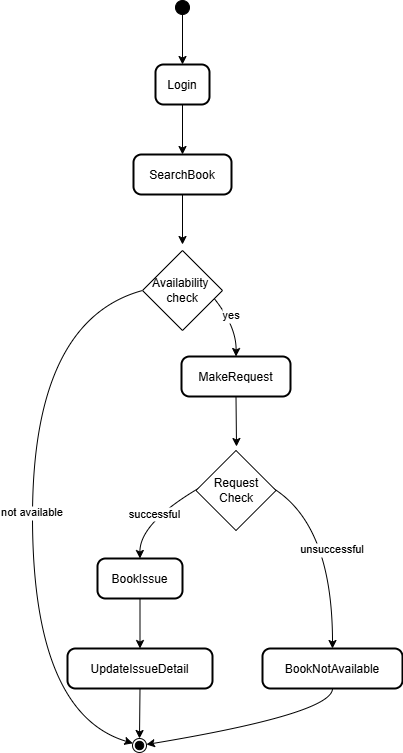

The diagram above was exported from draw.io. Its source (the exported page's mxGraphModel, read from the mxfile embedded in the PNG):
<mxGraphModel dx="2390" dy="789" grid="1" gridSize="10" guides="1" tooltips="1" connect="1" arrows="1" fold="1" page="1" pageScale="1" pageWidth="827" pageHeight="1169" math="0" shadow="0">
  <root>
    <mxCell id="0" />
    <mxCell id="1" parent="0" />
    <mxCell id="OoDV3YiQOW3lGrXzQBw--1" value="" style="ellipse;fillColor=strokeColor;" vertex="1" parent="1">
      <mxGeometry x="163" y="20" width="14" height="14" as="geometry" />
    </mxCell>
    <mxCell id="OoDV3YiQOW3lGrXzQBw--2" value="Login" style="rounded=1;arcSize=20;strokeWidth=2" vertex="1" parent="1">
      <mxGeometry x="143" y="84" width="54" height="40" as="geometry" />
    </mxCell>
    <mxCell id="OoDV3YiQOW3lGrXzQBw--3" value="SearchBook" style="rounded=1;arcSize=20;strokeWidth=2" vertex="1" parent="1">
      <mxGeometry x="121" y="174" width="98" height="40" as="geometry" />
    </mxCell>
    <mxCell id="OoDV3YiQOW3lGrXzQBw--5" value="" style="ellipse;shape=endState;fillColor=strokeColor;" vertex="1" parent="1">
      <mxGeometry x="120" y="758" width="14" height="14" as="geometry" />
    </mxCell>
    <mxCell id="OoDV3YiQOW3lGrXzQBw--6" value="MakeRequest" style="rounded=1;arcSize=20;strokeWidth=2" vertex="1" parent="1">
      <mxGeometry x="169" y="376" width="109" height="40" as="geometry" />
    </mxCell>
    <mxCell id="OoDV3YiQOW3lGrXzQBw--8" value="BookNotAvailable" style="rounded=1;arcSize=20;strokeWidth=2" vertex="1" parent="1">
      <mxGeometry x="250" y="668" width="140" height="40" as="geometry" />
    </mxCell>
    <mxCell id="OoDV3YiQOW3lGrXzQBw--9" value="BookIssue" style="rounded=1;arcSize=20;strokeWidth=2" vertex="1" parent="1">
      <mxGeometry x="85" y="578" width="85" height="40" as="geometry" />
    </mxCell>
    <mxCell id="OoDV3YiQOW3lGrXzQBw--10" value="UpdateIssueDetail" style="rounded=1;arcSize=20;strokeWidth=2" vertex="1" parent="1">
      <mxGeometry x="55" y="668" width="145" height="40" as="geometry" />
    </mxCell>
    <mxCell id="OoDV3YiQOW3lGrXzQBw--11" value="" style="curved=1;startArrow=none;;exitX=0.48;exitY=1;entryX=0.5;entryY=0;rounded=0;" edge="1" parent="1" source="OoDV3YiQOW3lGrXzQBw--1" target="OoDV3YiQOW3lGrXzQBw--2">
      <mxGeometry relative="1" as="geometry">
        <Array as="points" />
      </mxGeometry>
    </mxCell>
    <mxCell id="OoDV3YiQOW3lGrXzQBw--12" value="" style="curved=1;startArrow=none;;exitX=0.5;exitY=1;entryX=0.5;entryY=0;rounded=0;" edge="1" parent="1" source="OoDV3YiQOW3lGrXzQBw--2" target="OoDV3YiQOW3lGrXzQBw--3">
      <mxGeometry relative="1" as="geometry">
        <Array as="points" />
      </mxGeometry>
    </mxCell>
    <mxCell id="OoDV3YiQOW3lGrXzQBw--13" value="" style="curved=1;startArrow=none;;exitX=0.5;exitY=1;entryX=0.5;entryY=0;rounded=0;" edge="1" parent="1" source="OoDV3YiQOW3lGrXzQBw--3">
      <mxGeometry relative="1" as="geometry">
        <Array as="points" />
        <mxPoint x="170" y="264" as="targetPoint" />
      </mxGeometry>
    </mxCell>
    <mxCell id="OoDV3YiQOW3lGrXzQBw--14" value="not available" style="curved=1;startArrow=none;;exitX=0;exitY=0.5;entryX=0.02;entryY=0.35;rounded=0;exitDx=0;exitDy=0;" edge="1" parent="1" source="OoDV3YiQOW3lGrXzQBw--22" target="OoDV3YiQOW3lGrXzQBw--5">
      <mxGeometry relative="1" as="geometry">
        <Array as="points">
          <mxPoint x="20" y="340" />
          <mxPoint x="20" y="733" />
        </Array>
        <mxPoint x="116.17999999999984" y="304" as="sourcePoint" />
      </mxGeometry>
    </mxCell>
    <mxCell id="OoDV3YiQOW3lGrXzQBw--15" value="yes" style="curved=1;startArrow=none;;exitX=0.64;exitY=1;entryX=0.5;entryY=0;rounded=0;" edge="1" parent="1" target="OoDV3YiQOW3lGrXzQBw--6">
      <mxGeometry relative="1" as="geometry">
        <Array as="points">
          <mxPoint x="224" y="340" />
        </Array>
        <mxPoint x="189.32000000000016" y="304" as="sourcePoint" />
      </mxGeometry>
    </mxCell>
    <mxCell id="OoDV3YiQOW3lGrXzQBw--16" value="" style="curved=1;startArrow=none;;exitX=0.5;exitY=1;entryX=0.5;entryY=0;rounded=0;" edge="1" parent="1" source="OoDV3YiQOW3lGrXzQBw--6">
      <mxGeometry relative="1" as="geometry">
        <Array as="points" />
        <mxPoint x="224" y="466" as="targetPoint" />
      </mxGeometry>
    </mxCell>
    <mxCell id="OoDV3YiQOW3lGrXzQBw--17" value="unsuccessful" style="curved=1;startArrow=none;;exitX=0.79;exitY=1;entryX=0.5;entryY=0;rounded=0;" edge="1" parent="1" target="OoDV3YiQOW3lGrXzQBw--8">
      <mxGeometry relative="1" as="geometry">
        <Array as="points">
          <mxPoint x="320" y="542" />
        </Array>
        <mxPoint x="257.6399999999999" y="506" as="sourcePoint" />
      </mxGeometry>
    </mxCell>
    <mxCell id="OoDV3YiQOW3lGrXzQBw--18" value="successful" style="curved=1;startArrow=none;;exitX=0.2;exitY=1;entryX=0.5;entryY=0;rounded=0;" edge="1" parent="1" target="OoDV3YiQOW3lGrXzQBw--9">
      <mxGeometry relative="1" as="geometry">
        <Array as="points">
          <mxPoint x="127" y="542" />
        </Array>
        <mxPoint x="189.19999999999982" y="506" as="sourcePoint" />
      </mxGeometry>
    </mxCell>
    <mxCell id="OoDV3YiQOW3lGrXzQBw--19" value="" style="curved=1;startArrow=none;;exitX=0.5;exitY=1;entryX=0.5;entryY=0;rounded=0;" edge="1" parent="1" source="OoDV3YiQOW3lGrXzQBw--9" target="OoDV3YiQOW3lGrXzQBw--10">
      <mxGeometry relative="1" as="geometry">
        <Array as="points" />
      </mxGeometry>
    </mxCell>
    <mxCell id="OoDV3YiQOW3lGrXzQBw--20" value="" style="curved=1;startArrow=none;;exitX=0.5;exitY=1;entryX=0.52;entryY=0;rounded=0;" edge="1" parent="1" source="OoDV3YiQOW3lGrXzQBw--10" target="OoDV3YiQOW3lGrXzQBw--5">
      <mxGeometry relative="1" as="geometry">
        <Array as="points" />
      </mxGeometry>
    </mxCell>
    <mxCell id="OoDV3YiQOW3lGrXzQBw--21" value="" style="curved=1;startArrow=none;;exitX=0.5;exitY=1;entryX=1.02;entryY=0.42;rounded=0;" edge="1" parent="1" source="OoDV3YiQOW3lGrXzQBw--8" target="OoDV3YiQOW3lGrXzQBw--5">
      <mxGeometry relative="1" as="geometry">
        <Array as="points">
          <mxPoint x="320" y="733" />
        </Array>
      </mxGeometry>
    </mxCell>
    <mxCell id="OoDV3YiQOW3lGrXzQBw--22" value="Availability&amp;nbsp;&lt;div&gt;check&lt;/div&gt;" style="rhombus;whiteSpace=wrap;html=1;" vertex="1" parent="1">
      <mxGeometry x="130" y="270" width="80" height="80" as="geometry" />
    </mxCell>
    <mxCell id="OoDV3YiQOW3lGrXzQBw--23" value="&lt;span style=&quot;text-wrap-mode: nowrap;&quot;&gt;Request&lt;/span&gt;&lt;div&gt;&lt;span style=&quot;text-wrap-mode: nowrap;&quot;&gt;Check&lt;/span&gt;&lt;/div&gt;" style="rhombus;whiteSpace=wrap;html=1;" vertex="1" parent="1">
      <mxGeometry x="183.5" y="470" width="80" height="80" as="geometry" />
    </mxCell>
  </root>
</mxGraphModel>